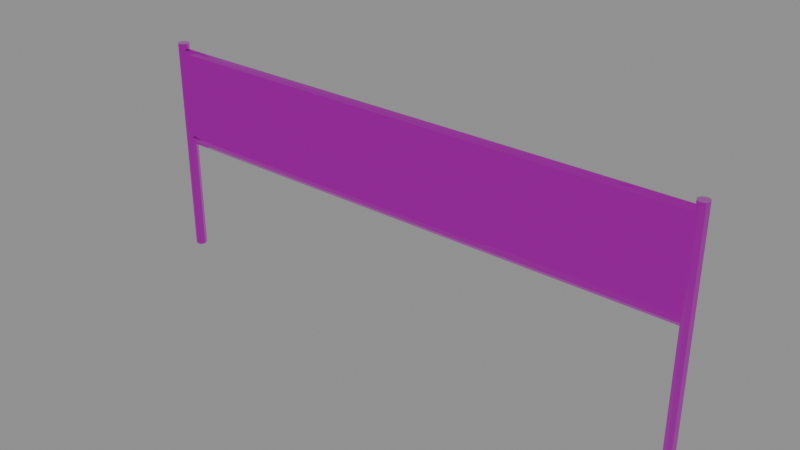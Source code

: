 # Source: banner-frame.blend  (saved by Blender 4.5.90; exported with 4.5.12 LTS)
import bpy
from mathutils import Matrix  # noqa: F401  (used for matrix-valued properties, if any)

bpy.ops.wm.read_factory_settings(use_empty=True)
scene = bpy.context.scene
scene.name = 'Scene'

# ---- images (referenced by path relative to the original .blend; pixels are not part of the script)
import os
ASSET_DIR = os.environ.get("B2B_ASSET_DIR", "")  # directory of the original .blend (textures are referenced by path, not embedded)
HERE = os.path.dirname(os.path.abspath(__file__))  # packed textures are extracted next to this script under _unpacked/

def load_image(name, relpath, width, height, colorspace="sRGB"):
    """Load a texture the original file referenced (path relative to the .blend, or extracted next to this script)."""
    p = next((c for c in (os.path.join(HERE, relpath), os.path.join(ASSET_DIR, relpath)) if relpath and os.path.exists(c)), "")
    if p:
        img = bpy.data.images.load(p, check_existing=True)
        img.name = name
    else:  # same state as the original file: an image datablock whose file is absent (Cycles renders it pink)
        img = bpy.data.images.new(name, width, height)
        img.source = "FILE"
        img.filepath = "//" + (relpath or name)
    img.colorspace_settings.name = colorspace
    return img
img_trim_basecolor_png = load_image('trim-baseColor.png', 'trim-baseColor.png', 1024, 1024, 'sRGB')
img_trim_normal_png = load_image('trim-normal.png', 'trim-normal.png', 1024, 1024, 'Non-Color')
img_trim_orm_png = load_image('trim-ORM.png', 'trim-ORM.png', 1024, 1024, 'Non-Color')

# ---- materials (node trees are filled in below, after node groups)
mat_shared_4k_trackside_trim = bpy.data.materials.new('Shared 4K trackside trim')
mat_shared_4k_trackside_trim.diffuse_color = (1.0, 1.0, 1.0, 1.0)

# ---- material node trees
mat_shared_4k_trackside_trim.use_nodes = True; mat_shared_4k_trackside_trim.node_tree.nodes.clear()
_N = mat_shared_4k_trackside_trim.node_tree.nodes; _L = mat_shared_4k_trackside_trim.node_tree.links
n0 = _N.new('ShaderNodeBsdfPrincipled'); n0.name = 'Principled BSDF'; n0.location = (-200, 100)
n1 = _N.new('ShaderNodeOutputMaterial'); n1.name = 'Material Output'; n1.location = (200, 100)
n2 = _N.new('ShaderNodeTexImage'); n2.name = 'Image Texture'; n2.location = (0, 0)
n2.image = img_trim_basecolor_png
n3 = _N.new('ShaderNodeTexImage'); n3.name = 'Image Texture.001'; n3.location = (0, 0)
n3.image = img_trim_normal_png
n4 = _N.new('ShaderNodeNormalMap'); n4.name = 'Normal Map'; n4.location = (0, 0)
n5 = _N.new('ShaderNodeTexImage'); n5.name = 'Image Texture.002'; n5.location = (0, 0)
n5.image = img_trim_orm_png
n6 = _N.new('ShaderNodeSeparateColor'); n6.name = 'Separate Color'; n6.location = (0, 0)
_L.new(n0.outputs[0], n1.inputs[0])
_L.new(n2.outputs[0], n0.inputs[0])
_L.new(n3.outputs[0], n4.inputs[1])
_L.new(n4.outputs[0], n0.inputs[5])
_L.new(n5.outputs[0], n6.inputs[0])
_L.new(n6.outputs[1], n0.inputs[2])
_L.new(n6.outputs[2], n0.inputs[1])
n1.is_active_output = True

# ---- meshes
me_cylinder_062 = bpy.data.meshes.new('Cylinder.062')
me_cylinder_062.from_pydata([(0.0, 0.06, -1.2), (0.0, 0.06, 1.2), (0.04243, 0.04243, -1.2), (0.04243, 0.04243, 1.2), (0.06, 0.0, -1.2), (0.06, 0.0, 1.2), (0.04243, -0.04243, -1.2), (0.04243, -0.04243, 1.2), (0.0, -0.06, -1.2), (0.0, -0.06, 1.2), (-0.04243, -0.04243, -1.2), (-0.04243, -0.04243, 1.2), (-0.06, 0.0, -1.2), (-0.06, 0.0, 1.2), (-0.04243, 0.04243, -1.2), (-0.04243, 0.04243, 1.2)], [], [(0, 1, 3, 2), (2, 3, 5, 4), (4, 5, 7, 6), (6, 7, 9, 8), (8, 9, 11, 10), (10, 11, 13, 12), (3, 1, 15, 13, 11, 9, 7, 5), (12, 13, 15, 14), (14, 15, 1, 0), (0, 2, 4, 6, 8, 10, 12, 14)])
_uv = me_cylinder_062.uv_layers.new(name='UVMap')
_uv.uv.foreach_set('vector', [1.0, 0.9375, 1.0, 0.9987, 0.875, 0.9987, 0.875, 0.9375, 0.875, 0.9375, 0.875, 0.9987, 0.75, 0.9987, 0.75, 0.9375, 0.75, 0.9375, 0.75, 0.9987, 0.625, 0.9987, 0.625, 0.9375, 0.625, 0.9375, 0.625, 0.9987, 0.5, 0.9987, 0.5, 0.9375, 0.5, 0.9375, 0.5, 0.9987, 0.375, 0.9987, 0.375, 0.9375, 0.375, 0.9375, 0.375, 0.9987, 0.25, 0.9987, 0.25, 0.9375, 0.4197, 0.9277, 0.25, 0.9363, 0.08029, 0.9277, 0.01, 0.9069, 0.08029, 0.8861, 0.25, 0.8775, 0.4197, 0.8861, 0.49, 0.9069, 0.25, 0.9375, 0.25, 0.9987, 0.125, 0.9987, 0.125, 0.9375, 0.125, 0.9375, 0.125, 0.9987, 0.0, 0.9987, 0.0, 0.9375, 0.75, 0.9363, 0.9197, 0.9277, 0.99, 0.9069, 0.9197, 0.8861, 0.75, 0.8775, 0.5803, 0.8861, 0.51, 0.9069, 0.5803, 0.9277])
me_cylinder_062.materials.append(mat_shared_4k_trackside_trim)
me_cylinder_062.update()
me_cylinder_063 = bpy.data.meshes.new('Cylinder.063')
me_cylinder_063.from_pydata([(0.0, 0.06, -1.2), (0.0, 0.06, 1.2), (0.04243, 0.04243, -1.2), (0.04243, 0.04243, 1.2), (0.06, 0.0, -1.2), (0.06, 0.0, 1.2), (0.04243, -0.04243, -1.2), (0.04243, -0.04243, 1.2), (0.0, -0.06, -1.2), (0.0, -0.06, 1.2), (-0.04243, -0.04243, -1.2), (-0.04243, -0.04243, 1.2), (-0.06, 0.0, -1.2), (-0.06, 0.0, 1.2), (-0.04243, 0.04243, -1.2), (-0.04243, 0.04243, 1.2)], [], [(0, 1, 3, 2), (2, 3, 5, 4), (4, 5, 7, 6), (6, 7, 9, 8), (8, 9, 11, 10), (10, 11, 13, 12), (3, 1, 15, 13, 11, 9, 7, 5), (12, 13, 15, 14), (14, 15, 1, 0), (0, 2, 4, 6, 8, 10, 12, 14)])
_uv = me_cylinder_063.uv_layers.new(name='UVMap')
_uv.uv.foreach_set('vector', [1.0, 0.9375, 1.0, 0.9987, 0.875, 0.9987, 0.875, 0.9375, 0.875, 0.9375, 0.875, 0.9987, 0.75, 0.9987, 0.75, 0.9375, 0.75, 0.9375, 0.75, 0.9987, 0.625, 0.9987, 0.625, 0.9375, 0.625, 0.9375, 0.625, 0.9987, 0.5, 0.9987, 0.5, 0.9375, 0.5, 0.9375, 0.5, 0.9987, 0.375, 0.9987, 0.375, 0.9375, 0.375, 0.9375, 0.375, 0.9987, 0.25, 0.9987, 0.25, 0.9375, 0.4197, 0.9277, 0.25, 0.9363, 0.08029, 0.9277, 0.01, 0.9069, 0.08029, 0.8861, 0.25, 0.8775, 0.4197, 0.8861, 0.49, 0.9069, 0.25, 0.9375, 0.25, 0.9987, 0.125, 0.9987, 0.125, 0.9375, 0.125, 0.9375, 0.125, 0.9987, 0.0, 0.9987, 0.0, 0.9375, 0.75, 0.9363, 0.9197, 0.9277, 0.99, 0.9069, 0.9197, 0.8861, 0.75, 0.8775, 0.5803, 0.8861, 0.51, 0.9069, 0.5803, 0.9277])
me_cylinder_063.materials.append(mat_shared_4k_trackside_trim)
me_cylinder_063.update()
me_cylinder_064 = bpy.data.meshes.new('Cylinder.064')
me_cylinder_064.from_pydata([(0.0, 0.045, -3.0), (0.0, 0.045, 3.0), (0.03182, 0.03182, -3.0), (0.03182, 0.03182, 3.0), (0.045, 0.0, -3.0), (0.045, 0.0, 3.0), (0.03182, -0.03182, -3.0), (0.03182, -0.03182, 3.0), (0.0, -0.045, -3.0), (0.0, -0.045, 3.0), (-0.03182, -0.03182, -3.0), (-0.03182, -0.03182, 3.0), (-0.045, 0.0, -3.0), (-0.045, 0.0, 3.0), (-0.03182, 0.03182, -3.0), (-0.03182, 0.03182, 3.0)], [], [(0, 1, 3, 2), (2, 3, 5, 4), (4, 5, 7, 6), (6, 7, 9, 8), (8, 9, 11, 10), (10, 11, 13, 12), (3, 1, 15, 13, 11, 9, 7, 5), (12, 13, 15, 14), (14, 15, 1, 0), (0, 2, 4, 6, 8, 10, 12, 14)])
_uv = me_cylinder_064.uv_layers.new(name='UVMap')
_uv.uv.foreach_set('vector', [1.0, 0.9375, 1.0, 0.9987, 0.875, 0.9987, 0.875, 0.9375, 0.875, 0.9375, 0.875, 0.9987, 0.75, 0.9987, 0.75, 0.9375, 0.75, 0.9375, 0.75, 0.9987, 0.625, 0.9987, 0.625, 0.9375, 0.625, 0.9375, 0.625, 0.9987, 0.5, 0.9987, 0.5, 0.9375, 0.5, 0.9375, 0.5, 0.9987, 0.375, 0.9987, 0.375, 0.9375, 0.375, 0.9375, 0.375, 0.9987, 0.25, 0.9987, 0.25, 0.9375, 0.4197, 0.9277, 0.25, 0.9363, 0.08029, 0.9277, 0.01, 0.9069, 0.08029, 0.8861, 0.25, 0.8775, 0.4197, 0.8861, 0.49, 0.9069, 0.25, 0.9375, 0.25, 0.9987, 0.125, 0.9987, 0.125, 0.9375, 0.125, 0.9375, 0.125, 0.9987, 0.0, 0.9987, 0.0, 0.9375, 0.75, 0.9363, 0.9197, 0.9277, 0.99, 0.9069, 0.9197, 0.8861, 0.75, 0.8775, 0.5803, 0.8861, 0.51, 0.9069, 0.5803, 0.9277])
me_cylinder_064.materials.append(mat_shared_4k_trackside_trim)
me_cylinder_064.update()
me_cylinder_065 = bpy.data.meshes.new('Cylinder.065')
me_cylinder_065.from_pydata([(0.0, 0.045, -3.0), (0.0, 0.045, 3.0), (0.03182, 0.03182, -3.0), (0.03182, 0.03182, 3.0), (0.045, 0.0, -3.0), (0.045, 0.0, 3.0), (0.03182, -0.03182, -3.0), (0.03182, -0.03182, 3.0), (0.0, -0.045, -3.0), (0.0, -0.045, 3.0), (-0.03182, -0.03182, -3.0), (-0.03182, -0.03182, 3.0), (-0.045, 0.0, -3.0), (-0.045, 0.0, 3.0), (-0.03182, 0.03182, -3.0), (-0.03182, 0.03182, 3.0)], [], [(0, 1, 3, 2), (2, 3, 5, 4), (4, 5, 7, 6), (6, 7, 9, 8), (8, 9, 11, 10), (10, 11, 13, 12), (3, 1, 15, 13, 11, 9, 7, 5), (12, 13, 15, 14), (14, 15, 1, 0), (0, 2, 4, 6, 8, 10, 12, 14)])
_uv = me_cylinder_065.uv_layers.new(name='UVMap')
_uv.uv.foreach_set('vector', [1.0, 0.9375, 1.0, 0.9987, 0.875, 0.9987, 0.875, 0.9375, 0.875, 0.9375, 0.875, 0.9987, 0.75, 0.9987, 0.75, 0.9375, 0.75, 0.9375, 0.75, 0.9987, 0.625, 0.9987, 0.625, 0.9375, 0.625, 0.9375, 0.625, 0.9987, 0.5, 0.9987, 0.5, 0.9375, 0.5, 0.9375, 0.5, 0.9987, 0.375, 0.9987, 0.375, 0.9375, 0.375, 0.9375, 0.375, 0.9987, 0.25, 0.9987, 0.25, 0.9375, 0.4197, 0.9277, 0.25, 0.9363, 0.08029, 0.9277, 0.01, 0.9069, 0.08029, 0.8861, 0.25, 0.8775, 0.4197, 0.8861, 0.49, 0.9069, 0.25, 0.9375, 0.25, 0.9987, 0.125, 0.9987, 0.125, 0.9375, 0.125, 0.9375, 0.125, 0.9987, 0.0, 0.9987, 0.0, 0.9375, 0.75, 0.9363, 0.9197, 0.9277, 0.99, 0.9069, 0.9197, 0.8861, 0.75, 0.8775, 0.5803, 0.8861, 0.51, 0.9069, 0.5803, 0.9277])
me_cylinder_065.materials.append(mat_shared_4k_trackside_trim)
me_cylinder_065.update()
me_cube_056 = bpy.data.meshes.new('Cube.056')
me_cube_056.from_pydata([(-2.95, -0.01, -0.47), (-2.95, -0.01, 0.47), (-2.95, 0.01, -0.47), (-2.95, 0.01, 0.47), (2.95, -0.01, -0.47), (2.95, -0.01, 0.47), (2.95, 0.01, -0.47), (2.95, 0.01, 0.47)], [], [(0, 1, 3, 2), (2, 3, 7, 6), (6, 7, 5, 4), (4, 5, 1, 0), (2, 6, 4, 0), (7, 3, 1, 5)])
_uv = me_cube_056.uv_layers.new(name='UVMap')
_uv.uv.foreach_set('vector', [0.375, 0.2512, 0.625, 0.2512, 0.625, 0.2819, 0.375, 0.2819, 0.375, 0.2819, 0.625, 0.2819, 0.625, 0.3125, 0.375, 0.3125, 0.375, 0.3125, 0.625, 0.3125, 0.625, 0.3431, 0.375, 0.3431, 0.375, 0.3431, 0.625, 0.3431, 0.625, 0.3738, 0.375, 0.3738, 0.125, 0.3125, 0.375, 0.3125, 0.375, 0.3431, 0.125, 0.3431, 0.625, 0.3125, 0.875, 0.3125, 0.875, 0.3431, 0.625, 0.3431])
me_cube_056.materials.append(mat_shared_4k_trackside_trim)
me_cube_056.update()

# ---- objects
ob_banner_upright = bpy.data.objects.new('banner upright', me_cylinder_062)
ob_banner_upright_001 = bpy.data.objects.new('banner upright.001', me_cylinder_063)
ob_banner_rail = bpy.data.objects.new('banner rail', me_cylinder_064)
ob_banner_rail_001 = bpy.data.objects.new('banner rail.001', me_cylinder_065)
ob_swappable_banner_texture_slot = bpy.data.objects.new('swappable banner texture slot', me_cube_056)

# ---- transforms, parenting, visibility, modifiers, constraints
ob_banner_upright.location = (-3.0, 0.0, 1.2)
ob_banner_upright.rotation_euler = (0.0, -0.0, -3.142)
ob_banner_upright_001.location = (3.0, 0.0, 1.2)
ob_banner_upright_001.rotation_euler = (0.0, -0.0, -3.142)
ob_banner_rail.location = (0.0, 0.0, 1.3)
ob_banner_rail.rotation_euler = (1.571, -0.0, 1.571)
ob_banner_rail_001.location = (0.0, 0.0, 2.3)
ob_banner_rail_001.rotation_euler = (1.571, -0.0, 1.571)
ob_swappable_banner_texture_slot.location = (0.0, 0.0, 1.8)

# ---- collection membership
scene.collection.objects.link(ob_banner_upright)
scene.collection.objects.link(ob_banner_upright_001)
scene.collection.objects.link(ob_banner_rail)
scene.collection.objects.link(ob_banner_rail_001)
scene.collection.objects.link(ob_swappable_banner_texture_slot)

# ---- scene / render settings (as saved in the file)
scene.frame_start = 1; scene.frame_end = 121; scene.frame_set(1)
scene.render.engine = 'BLENDER_EEVEE_NEXT'
bpy.context.view_layer.update()

# ---- added for rendering (the .blend has no active camera and no usable light): camera, sun + grey world if the file has none
cam_auto = bpy.data.cameras.new('AutoCamera')
cam_auto.lens = 50.0
cam_auto.sensor_width = 36.0
cam_auto.clip_end = 1000.0
ob_auto_camera = bpy.data.objects.new('AutoCamera', cam_auto)
scene.collection.objects.link(ob_auto_camera)
ob_auto_camera.location = (6.08322, -7.29987, 6.06658)
ob_auto_camera.rotation_euler = (1.09748, -7.21219e-08, 0.694738)
scene.camera = ob_auto_camera
light_auto_sun = bpy.data.lights.new('AutoSun', 'SUN')
light_auto_sun.energy = 3.0
light_auto_sun.angle = 0.0523599
ob_auto_sun = bpy.data.objects.new('AutoSun', light_auto_sun)
scene.collection.objects.link(ob_auto_sun)
ob_auto_sun.rotation_euler = (0.872665, 0.174533, 0.523599)
if scene.world is None:
    world_auto = bpy.data.worlds.new('AutoWorld')
    world_auto.color = (0.3, 0.3, 0.3)
    scene.world = world_auto
bpy.context.view_layer.update()
